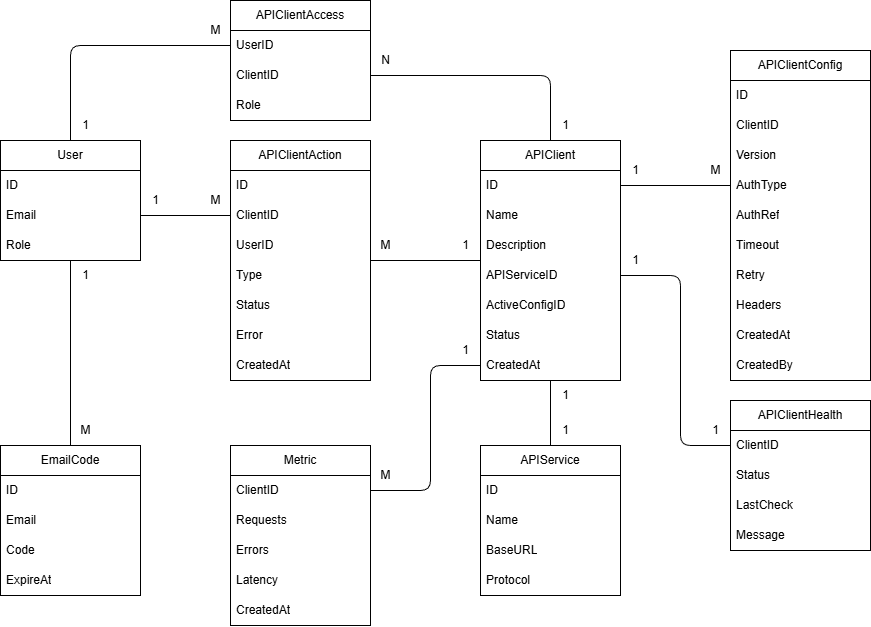

The diagram above was exported from draw.io. Its source (the exported page's mxGraphModel, read from the mxfile embedded in the PNG):
<mxGraphModel dx="1213" dy="656" grid="1" gridSize="10" guides="1" tooltips="1" connect="1" arrows="1" fold="1" page="1" pageScale="1" pageWidth="2080" pageHeight="1000" background="#ffffff" math="0" shadow="0">
  <root>
    <mxCell id="0" />
    <mxCell id="1" parent="0" />
    <mxCell id="2" value="APIClient" style="swimlane;fontStyle=0;childLayout=stackLayout;horizontal=1;startSize=30;horizontalStack=0;resizeParent=1;resizeParentMax=0;resizeLast=0;collapsible=1;marginBottom=0;whiteSpace=wrap;html=1;" vertex="1" parent="1">
      <mxGeometry x="830" y="160" width="140" height="240" as="geometry" />
    </mxCell>
    <mxCell id="3" value="ID" style="text;strokeColor=none;fillColor=none;align=left;verticalAlign=middle;spacingLeft=4;spacingRight=4;overflow=hidden;points=[[0,0.5],[1,0.5]];portConstraint=eastwest;rotatable=0;whiteSpace=wrap;html=1;" vertex="1" parent="2">
      <mxGeometry y="30" width="140" height="30" as="geometry" />
    </mxCell>
    <mxCell id="4" value="Name" style="text;strokeColor=none;fillColor=none;align=left;verticalAlign=middle;spacingLeft=4;spacingRight=4;overflow=hidden;points=[[0,0.5],[1,0.5]];portConstraint=eastwest;rotatable=0;whiteSpace=wrap;html=1;" vertex="1" parent="2">
      <mxGeometry y="60" width="140" height="30" as="geometry" />
    </mxCell>
    <mxCell id="5" value="Description" style="text;strokeColor=none;fillColor=none;align=left;verticalAlign=middle;spacingLeft=4;spacingRight=4;overflow=hidden;points=[[0,0.5],[1,0.5]];portConstraint=eastwest;rotatable=0;whiteSpace=wrap;html=1;" vertex="1" parent="2">
      <mxGeometry y="90" width="140" height="30" as="geometry" />
    </mxCell>
    <mxCell id="6" value="APIServiceID" style="text;strokeColor=none;fillColor=none;align=left;verticalAlign=middle;spacingLeft=4;spacingRight=4;overflow=hidden;points=[[0,0.5],[1,0.5]];portConstraint=eastwest;rotatable=0;whiteSpace=wrap;html=1;" vertex="1" parent="2">
      <mxGeometry y="120" width="140" height="30" as="geometry" />
    </mxCell>
    <mxCell id="7" value="ActiveConfigID" style="text;strokeColor=none;fillColor=none;align=left;verticalAlign=middle;spacingLeft=4;spacingRight=4;overflow=hidden;points=[[0,0.5],[1,0.5]];portConstraint=eastwest;rotatable=0;whiteSpace=wrap;html=1;" vertex="1" parent="2">
      <mxGeometry y="150" width="140" height="30" as="geometry" />
    </mxCell>
    <mxCell id="8" value="Status" style="text;strokeColor=none;fillColor=none;align=left;verticalAlign=middle;spacingLeft=4;spacingRight=4;overflow=hidden;points=[[0,0.5],[1,0.5]];portConstraint=eastwest;rotatable=0;whiteSpace=wrap;html=1;" vertex="1" parent="2">
      <mxGeometry y="180" width="140" height="30" as="geometry" />
    </mxCell>
    <mxCell id="9" value="CreatedAt" style="text;strokeColor=none;fillColor=none;align=left;verticalAlign=middle;spacingLeft=4;spacingRight=4;overflow=hidden;points=[[0,0.5],[1,0.5]];portConstraint=eastwest;rotatable=0;whiteSpace=wrap;html=1;" vertex="1" parent="2">
      <mxGeometry y="210" width="140" height="30" as="geometry" />
    </mxCell>
    <mxCell id="10" value="APIClientConfig" style="swimlane;fontStyle=0;childLayout=stackLayout;horizontal=1;startSize=30;horizontalStack=0;resizeParent=1;resizeParentMax=0;resizeLast=0;collapsible=1;marginBottom=0;whiteSpace=wrap;html=1;" vertex="1" parent="1">
      <mxGeometry x="1080" y="70" width="140" height="330" as="geometry" />
    </mxCell>
    <mxCell id="11" value="ID" style="text;strokeColor=none;fillColor=none;align=left;verticalAlign=middle;spacingLeft=4;spacingRight=4;overflow=hidden;points=[[0,0.5],[1,0.5]];portConstraint=eastwest;rotatable=0;whiteSpace=wrap;html=1;" vertex="1" parent="10">
      <mxGeometry y="30" width="140" height="30" as="geometry" />
    </mxCell>
    <mxCell id="12" value="ClientID" style="text;strokeColor=none;fillColor=none;align=left;verticalAlign=middle;spacingLeft=4;spacingRight=4;overflow=hidden;points=[[0,0.5],[1,0.5]];portConstraint=eastwest;rotatable=0;whiteSpace=wrap;html=1;" vertex="1" parent="10">
      <mxGeometry y="60" width="140" height="30" as="geometry" />
    </mxCell>
    <mxCell id="13" value="Version" style="text;strokeColor=none;fillColor=none;align=left;verticalAlign=middle;spacingLeft=4;spacingRight=4;overflow=hidden;points=[[0,0.5],[1,0.5]];portConstraint=eastwest;rotatable=0;whiteSpace=wrap;html=1;" vertex="1" parent="10">
      <mxGeometry y="90" width="140" height="30" as="geometry" />
    </mxCell>
    <mxCell id="14" value="AuthType" style="text;strokeColor=none;fillColor=none;align=left;verticalAlign=middle;spacingLeft=4;spacingRight=4;overflow=hidden;points=[[0,0.5],[1,0.5]];portConstraint=eastwest;rotatable=0;whiteSpace=wrap;html=1;" vertex="1" parent="10">
      <mxGeometry y="120" width="140" height="30" as="geometry" />
    </mxCell>
    <mxCell id="15" value="AuthRef" style="text;strokeColor=none;fillColor=none;align=left;verticalAlign=middle;spacingLeft=4;spacingRight=4;overflow=hidden;points=[[0,0.5],[1,0.5]];portConstraint=eastwest;rotatable=0;whiteSpace=wrap;html=1;" vertex="1" parent="10">
      <mxGeometry y="150" width="140" height="30" as="geometry" />
    </mxCell>
    <mxCell id="16" value="Timeout" style="text;strokeColor=none;fillColor=none;align=left;verticalAlign=middle;spacingLeft=4;spacingRight=4;overflow=hidden;points=[[0,0.5],[1,0.5]];portConstraint=eastwest;rotatable=0;whiteSpace=wrap;html=1;" vertex="1" parent="10">
      <mxGeometry y="180" width="140" height="30" as="geometry" />
    </mxCell>
    <mxCell id="18" value="Retry" style="text;strokeColor=none;fillColor=none;align=left;verticalAlign=middle;spacingLeft=4;spacingRight=4;overflow=hidden;points=[[0,0.5],[1,0.5]];portConstraint=eastwest;rotatable=0;whiteSpace=wrap;html=1;" vertex="1" parent="10">
      <mxGeometry y="210" width="140" height="30" as="geometry" />
    </mxCell>
    <mxCell id="19" value="Headers" style="text;strokeColor=none;fillColor=none;align=left;verticalAlign=middle;spacingLeft=4;spacingRight=4;overflow=hidden;points=[[0,0.5],[1,0.5]];portConstraint=eastwest;rotatable=0;whiteSpace=wrap;html=1;" vertex="1" parent="10">
      <mxGeometry y="240" width="140" height="30" as="geometry" />
    </mxCell>
    <mxCell id="17" value="CreatedAt" style="text;strokeColor=none;fillColor=none;align=left;verticalAlign=middle;spacingLeft=4;spacingRight=4;overflow=hidden;points=[[0,0.5],[1,0.5]];portConstraint=eastwest;rotatable=0;whiteSpace=wrap;html=1;" vertex="1" parent="10">
      <mxGeometry y="270" width="140" height="30" as="geometry" />
    </mxCell>
    <mxCell id="20" value="CreatedBy" style="text;strokeColor=none;fillColor=none;align=left;verticalAlign=middle;spacingLeft=4;spacingRight=4;overflow=hidden;points=[[0,0.5],[1,0.5]];portConstraint=eastwest;rotatable=0;whiteSpace=wrap;html=1;" vertex="1" parent="10">
      <mxGeometry y="300" width="140" height="30" as="geometry" />
    </mxCell>
    <mxCell id="21" value="APIClientAction" style="swimlane;fontStyle=0;childLayout=stackLayout;horizontal=1;startSize=30;horizontalStack=0;resizeParent=1;resizeParentMax=0;resizeLast=0;collapsible=1;marginBottom=0;whiteSpace=wrap;html=1;" vertex="1" parent="1">
      <mxGeometry x="580" y="160" width="140" height="240" as="geometry" />
    </mxCell>
    <mxCell id="22" value="ID" style="text;strokeColor=none;fillColor=none;align=left;verticalAlign=middle;spacingLeft=4;spacingRight=4;overflow=hidden;points=[[0,0.5],[1,0.5]];portConstraint=eastwest;rotatable=0;whiteSpace=wrap;html=1;" vertex="1" parent="21">
      <mxGeometry y="30" width="140" height="30" as="geometry" />
    </mxCell>
    <mxCell id="23" value="ClientID" style="text;strokeColor=none;fillColor=none;align=left;verticalAlign=middle;spacingLeft=4;spacingRight=4;overflow=hidden;points=[[0,0.5],[1,0.5]];portConstraint=eastwest;rotatable=0;whiteSpace=wrap;html=1;" vertex="1" parent="21">
      <mxGeometry y="60" width="140" height="30" as="geometry" />
    </mxCell>
    <mxCell id="24" value="UserID" style="text;strokeColor=none;fillColor=none;align=left;verticalAlign=middle;spacingLeft=4;spacingRight=4;overflow=hidden;points=[[0,0.5],[1,0.5]];portConstraint=eastwest;rotatable=0;whiteSpace=wrap;html=1;" vertex="1" parent="21">
      <mxGeometry y="90" width="140" height="30" as="geometry" />
    </mxCell>
    <mxCell id="25" value="Type" style="text;strokeColor=none;fillColor=none;align=left;verticalAlign=middle;spacingLeft=4;spacingRight=4;overflow=hidden;points=[[0,0.5],[1,0.5]];portConstraint=eastwest;rotatable=0;whiteSpace=wrap;html=1;" vertex="1" parent="21">
      <mxGeometry y="120" width="140" height="30" as="geometry" />
    </mxCell>
    <mxCell id="26" value="Status" style="text;strokeColor=none;fillColor=none;align=left;verticalAlign=middle;spacingLeft=4;spacingRight=4;overflow=hidden;points=[[0,0.5],[1,0.5]];portConstraint=eastwest;rotatable=0;whiteSpace=wrap;html=1;" vertex="1" parent="21">
      <mxGeometry y="150" width="140" height="30" as="geometry" />
    </mxCell>
    <mxCell id="27" value="Error" style="text;strokeColor=none;fillColor=none;align=left;verticalAlign=middle;spacingLeft=4;spacingRight=4;overflow=hidden;points=[[0,0.5],[1,0.5]];portConstraint=eastwest;rotatable=0;whiteSpace=wrap;html=1;" vertex="1" parent="21">
      <mxGeometry y="180" width="140" height="30" as="geometry" />
    </mxCell>
    <mxCell id="28" value="CreatedAt" style="text;strokeColor=none;fillColor=none;align=left;verticalAlign=middle;spacingLeft=4;spacingRight=4;overflow=hidden;points=[[0,0.5],[1,0.5]];portConstraint=eastwest;rotatable=0;whiteSpace=wrap;html=1;" vertex="1" parent="21">
      <mxGeometry y="210" width="140" height="30" as="geometry" />
    </mxCell>
    <mxCell id="29" value="APIService" style="swimlane;fontStyle=0;childLayout=stackLayout;horizontal=1;startSize=30;horizontalStack=0;resizeParent=1;resizeParentMax=0;resizeLast=0;collapsible=1;marginBottom=0;whiteSpace=wrap;html=1;" vertex="1" parent="1">
      <mxGeometry x="830" y="465" width="140" height="150" as="geometry" />
    </mxCell>
    <mxCell id="30" value="ID" style="text;strokeColor=none;fillColor=none;align=left;verticalAlign=middle;spacingLeft=4;spacingRight=4;overflow=hidden;points=[[0,0.5],[1,0.5]];portConstraint=eastwest;rotatable=0;whiteSpace=wrap;html=1;" vertex="1" parent="29">
      <mxGeometry y="30" width="140" height="30" as="geometry" />
    </mxCell>
    <mxCell id="31" value="Name" style="text;strokeColor=none;fillColor=none;align=left;verticalAlign=middle;spacingLeft=4;spacingRight=4;overflow=hidden;points=[[0,0.5],[1,0.5]];portConstraint=eastwest;rotatable=0;whiteSpace=wrap;html=1;" vertex="1" parent="29">
      <mxGeometry y="60" width="140" height="30" as="geometry" />
    </mxCell>
    <mxCell id="32" value="BaseURL" style="text;strokeColor=none;fillColor=none;align=left;verticalAlign=middle;spacingLeft=4;spacingRight=4;overflow=hidden;points=[[0,0.5],[1,0.5]];portConstraint=eastwest;rotatable=0;whiteSpace=wrap;html=1;" vertex="1" parent="29">
      <mxGeometry y="90" width="140" height="30" as="geometry" />
    </mxCell>
    <mxCell id="33" value="Protocol" style="text;strokeColor=none;fillColor=none;align=left;verticalAlign=middle;spacingLeft=4;spacingRight=4;overflow=hidden;points=[[0,0.5],[1,0.5]];portConstraint=eastwest;rotatable=0;whiteSpace=wrap;html=1;" vertex="1" parent="29">
      <mxGeometry y="120" width="140" height="30" as="geometry" />
    </mxCell>
    <mxCell id="37" value="User" style="swimlane;fontStyle=0;childLayout=stackLayout;horizontal=1;startSize=30;horizontalStack=0;resizeParent=1;resizeParentMax=0;resizeLast=0;collapsible=1;marginBottom=0;whiteSpace=wrap;html=1;" vertex="1" parent="1">
      <mxGeometry x="350" y="160" width="140" height="120" as="geometry" />
    </mxCell>
    <mxCell id="38" value="ID" style="text;strokeColor=none;fillColor=none;align=left;verticalAlign=middle;spacingLeft=4;spacingRight=4;overflow=hidden;points=[[0,0.5],[1,0.5]];portConstraint=eastwest;rotatable=0;whiteSpace=wrap;html=1;" vertex="1" parent="37">
      <mxGeometry y="30" width="140" height="30" as="geometry" />
    </mxCell>
    <mxCell id="39" value="Email" style="text;strokeColor=none;fillColor=none;align=left;verticalAlign=middle;spacingLeft=4;spacingRight=4;overflow=hidden;points=[[0,0.5],[1,0.5]];portConstraint=eastwest;rotatable=0;whiteSpace=wrap;html=1;" vertex="1" parent="37">
      <mxGeometry y="60" width="140" height="30" as="geometry" />
    </mxCell>
    <mxCell id="40" value="Role" style="text;strokeColor=none;fillColor=none;align=left;verticalAlign=middle;spacingLeft=4;spacingRight=4;overflow=hidden;points=[[0,0.5],[1,0.5]];portConstraint=eastwest;rotatable=0;whiteSpace=wrap;html=1;" vertex="1" parent="37">
      <mxGeometry y="90" width="140" height="30" as="geometry" />
    </mxCell>
    <mxCell id="42" value="APIClientHealth" style="swimlane;fontStyle=0;childLayout=stackLayout;horizontal=1;startSize=30;horizontalStack=0;resizeParent=1;resizeParentMax=0;resizeLast=0;collapsible=1;marginBottom=0;whiteSpace=wrap;html=1;" vertex="1" parent="1">
      <mxGeometry x="1080" y="420" width="140" height="150" as="geometry" />
    </mxCell>
    <mxCell id="43" value="ClientID" style="text;strokeColor=none;fillColor=none;align=left;verticalAlign=middle;spacingLeft=4;spacingRight=4;overflow=hidden;points=[[0,0.5],[1,0.5]];portConstraint=eastwest;rotatable=0;whiteSpace=wrap;html=1;" vertex="1" parent="42">
      <mxGeometry y="30" width="140" height="30" as="geometry" />
    </mxCell>
    <mxCell id="44" value="Status" style="text;strokeColor=none;fillColor=none;align=left;verticalAlign=middle;spacingLeft=4;spacingRight=4;overflow=hidden;points=[[0,0.5],[1,0.5]];portConstraint=eastwest;rotatable=0;whiteSpace=wrap;html=1;" vertex="1" parent="42">
      <mxGeometry y="60" width="140" height="30" as="geometry" />
    </mxCell>
    <mxCell id="45" value="LastCheck" style="text;strokeColor=none;fillColor=none;align=left;verticalAlign=middle;spacingLeft=4;spacingRight=4;overflow=hidden;points=[[0,0.5],[1,0.5]];portConstraint=eastwest;rotatable=0;whiteSpace=wrap;html=1;" vertex="1" parent="42">
      <mxGeometry y="90" width="140" height="30" as="geometry" />
    </mxCell>
    <mxCell id="50" value="Message" style="text;strokeColor=none;fillColor=none;align=left;verticalAlign=middle;spacingLeft=4;spacingRight=4;overflow=hidden;points=[[0,0.5],[1,0.5]];portConstraint=eastwest;rotatable=0;whiteSpace=wrap;html=1;" vertex="1" parent="42">
      <mxGeometry y="120" width="140" height="30" as="geometry" />
    </mxCell>
    <mxCell id="46" value="Metric" style="swimlane;fontStyle=0;childLayout=stackLayout;horizontal=1;startSize=30;horizontalStack=0;resizeParent=1;resizeParentMax=0;resizeLast=0;collapsible=1;marginBottom=0;whiteSpace=wrap;html=1;" vertex="1" parent="1">
      <mxGeometry x="580" y="465" width="140" height="180" as="geometry" />
    </mxCell>
    <mxCell id="47" value="ClientID" style="text;strokeColor=none;fillColor=none;align=left;verticalAlign=middle;spacingLeft=4;spacingRight=4;overflow=hidden;points=[[0,0.5],[1,0.5]];portConstraint=eastwest;rotatable=0;whiteSpace=wrap;html=1;" vertex="1" parent="46">
      <mxGeometry y="30" width="140" height="30" as="geometry" />
    </mxCell>
    <mxCell id="48" value="Requests" style="text;strokeColor=none;fillColor=none;align=left;verticalAlign=middle;spacingLeft=4;spacingRight=4;overflow=hidden;points=[[0,0.5],[1,0.5]];portConstraint=eastwest;rotatable=0;whiteSpace=wrap;html=1;" vertex="1" parent="46">
      <mxGeometry y="60" width="140" height="30" as="geometry" />
    </mxCell>
    <mxCell id="49" value="Errors" style="text;strokeColor=none;fillColor=none;align=left;verticalAlign=middle;spacingLeft=4;spacingRight=4;overflow=hidden;points=[[0,0.5],[1,0.5]];portConstraint=eastwest;rotatable=0;whiteSpace=wrap;html=1;" vertex="1" parent="46">
      <mxGeometry y="90" width="140" height="30" as="geometry" />
    </mxCell>
    <mxCell id="51" value="Latency" style="text;strokeColor=none;fillColor=none;align=left;verticalAlign=middle;spacingLeft=4;spacingRight=4;overflow=hidden;points=[[0,0.5],[1,0.5]];portConstraint=eastwest;rotatable=0;whiteSpace=wrap;html=1;" vertex="1" parent="46">
      <mxGeometry y="120" width="140" height="30" as="geometry" />
    </mxCell>
    <mxCell id="52" value="CreatedAt" style="text;strokeColor=none;fillColor=none;align=left;verticalAlign=middle;spacingLeft=4;spacingRight=4;overflow=hidden;points=[[0,0.5],[1,0.5]];portConstraint=eastwest;rotatable=0;whiteSpace=wrap;html=1;" vertex="1" parent="46">
      <mxGeometry y="150" width="140" height="30" as="geometry" />
    </mxCell>
    <mxCell id="53" value="EmailCode" style="swimlane;fontStyle=0;childLayout=stackLayout;horizontal=1;startSize=30;horizontalStack=0;resizeParent=1;resizeParentMax=0;resizeLast=0;collapsible=1;marginBottom=0;whiteSpace=wrap;html=1;" vertex="1" parent="1">
      <mxGeometry x="350" y="465" width="140" height="150" as="geometry" />
    </mxCell>
    <mxCell id="54" value="ID" style="text;strokeColor=none;fillColor=none;align=left;verticalAlign=middle;spacingLeft=4;spacingRight=4;overflow=hidden;points=[[0,0.5],[1,0.5]];portConstraint=eastwest;rotatable=0;whiteSpace=wrap;html=1;" vertex="1" parent="53">
      <mxGeometry y="30" width="140" height="30" as="geometry" />
    </mxCell>
    <mxCell id="55" value="Email" style="text;strokeColor=none;fillColor=none;align=left;verticalAlign=middle;spacingLeft=4;spacingRight=4;overflow=hidden;points=[[0,0.5],[1,0.5]];portConstraint=eastwest;rotatable=0;whiteSpace=wrap;html=1;" vertex="1" parent="53">
      <mxGeometry y="60" width="140" height="30" as="geometry" />
    </mxCell>
    <mxCell id="56" value="Code" style="text;strokeColor=none;fillColor=none;align=left;verticalAlign=middle;spacingLeft=4;spacingRight=4;overflow=hidden;points=[[0,0.5],[1,0.5]];portConstraint=eastwest;rotatable=0;whiteSpace=wrap;html=1;" vertex="1" parent="53">
      <mxGeometry y="90" width="140" height="30" as="geometry" />
    </mxCell>
    <mxCell id="57" value="ExpireAt" style="text;strokeColor=none;fillColor=none;align=left;verticalAlign=middle;spacingLeft=4;spacingRight=4;overflow=hidden;points=[[0,0.5],[1,0.5]];portConstraint=eastwest;rotatable=0;whiteSpace=wrap;html=1;" vertex="1" parent="53">
      <mxGeometry y="120" width="140" height="30" as="geometry" />
    </mxCell>
    <mxCell id="58" value="" style="endArrow=none;html=1;" edge="1" parent="1" source="21" target="2">
      <mxGeometry width="50" height="50" relative="1" as="geometry">
        <mxPoint x="810" y="420" as="sourcePoint" />
        <mxPoint x="860" y="370" as="targetPoint" />
      </mxGeometry>
    </mxCell>
    <mxCell id="59" value="" style="endArrow=none;html=1;entryX=0;entryY=0.5;entryDx=0;entryDy=0;exitX=1;exitY=0.5;exitDx=0;exitDy=0;" edge="1" parent="1" target="14">
      <mxGeometry width="50" height="50" relative="1" as="geometry">
        <mxPoint x="970" y="205.0000000000001" as="sourcePoint" />
        <mxPoint x="840" y="200" as="targetPoint" />
      </mxGeometry>
    </mxCell>
    <mxCell id="60" value="" style="endArrow=none;html=1;" edge="1" parent="1" source="2" target="29">
      <mxGeometry width="50" height="50" relative="1" as="geometry">
        <mxPoint x="980" y="305" as="sourcePoint" />
        <mxPoint x="1090" y="305" as="targetPoint" />
      </mxGeometry>
    </mxCell>
    <mxCell id="61" value="" style="endArrow=none;html=1;entryX=0;entryY=0.5;entryDx=0;entryDy=0;exitX=1;exitY=0.5;exitDx=0;exitDy=0;" edge="1" parent="1" target="43">
      <mxGeometry width="50" height="50" relative="1" as="geometry">
        <mxPoint x="970" y="295" as="sourcePoint" />
        <mxPoint x="1030" y="465" as="targetPoint" />
        <Array as="points">
          <mxPoint x="1030" y="295" />
          <mxPoint x="1030" y="465" />
        </Array>
      </mxGeometry>
    </mxCell>
    <mxCell id="62" value="" style="endArrow=none;html=1;exitX=0;exitY=0.5;exitDx=0;exitDy=0;entryX=1;entryY=0.5;entryDx=0;entryDy=0;" edge="1" parent="1" source="9" target="47">
      <mxGeometry width="50" height="50" relative="1" as="geometry">
        <mxPoint x="910" y="410" as="sourcePoint" />
        <mxPoint x="910" y="520" as="targetPoint" />
        <Array as="points">
          <mxPoint x="780" y="385" />
          <mxPoint x="780" y="510" />
        </Array>
      </mxGeometry>
    </mxCell>
    <mxCell id="63" value="" style="endArrow=none;html=1;" edge="1" parent="1" source="37" target="53">
      <mxGeometry width="50" height="50" relative="1" as="geometry">
        <mxPoint x="890" y="460" as="sourcePoint" />
        <mxPoint x="940" y="410" as="targetPoint" />
      </mxGeometry>
    </mxCell>
    <mxCell id="64" value="" style="endArrow=none;html=1;entryX=1;entryY=0.5;entryDx=0;entryDy=0;exitX=0;exitY=0.5;exitDx=0;exitDy=0;" edge="1" parent="1" source="23" target="39">
      <mxGeometry width="50" height="50" relative="1" as="geometry">
        <mxPoint x="450" y="290" as="sourcePoint" />
        <mxPoint x="450" y="520" as="targetPoint" />
      </mxGeometry>
    </mxCell>
    <mxCell id="65" value="1" style="text;html=1;align=center;verticalAlign=middle;resizable=0;points=[];autosize=1;strokeColor=none;fillColor=none;" vertex="1" parent="1">
      <mxGeometry x="420" y="280" width="30" height="30" as="geometry" />
    </mxCell>
    <mxCell id="67" value="1" style="text;html=1;align=center;verticalAlign=middle;resizable=0;points=[];autosize=1;strokeColor=none;fillColor=none;" vertex="1" parent="1">
      <mxGeometry x="490" y="205" width="30" height="30" as="geometry" />
    </mxCell>
    <mxCell id="68" value="1" style="text;html=1;align=center;verticalAlign=middle;resizable=0;points=[];autosize=1;strokeColor=none;fillColor=none;" vertex="1" parent="1">
      <mxGeometry x="800" y="250" width="30" height="30" as="geometry" />
    </mxCell>
    <mxCell id="69" value="M" style="text;html=1;align=center;verticalAlign=middle;resizable=0;points=[];autosize=1;strokeColor=none;fillColor=none;" vertex="1" parent="1">
      <mxGeometry x="720" y="250" width="30" height="30" as="geometry" />
    </mxCell>
    <mxCell id="70" value="1" style="text;html=1;align=center;verticalAlign=middle;resizable=0;points=[];autosize=1;strokeColor=none;fillColor=none;" vertex="1" parent="1">
      <mxGeometry x="970" y="175" width="30" height="30" as="geometry" />
    </mxCell>
    <mxCell id="74" value="1" style="text;html=1;align=center;verticalAlign=middle;resizable=0;points=[];autosize=1;strokeColor=none;fillColor=none;" vertex="1" parent="1">
      <mxGeometry x="800" y="355" width="30" height="30" as="geometry" />
    </mxCell>
    <mxCell id="75" value="1" style="text;html=1;align=center;verticalAlign=middle;resizable=0;points=[];autosize=1;strokeColor=none;fillColor=none;" vertex="1" parent="1">
      <mxGeometry x="900" y="400" width="30" height="30" as="geometry" />
    </mxCell>
    <mxCell id="76" value="1" style="text;html=1;align=center;verticalAlign=middle;resizable=0;points=[];autosize=1;strokeColor=none;fillColor=none;" vertex="1" parent="1">
      <mxGeometry x="900" y="435" width="30" height="30" as="geometry" />
    </mxCell>
    <mxCell id="77" value="1" style="text;html=1;align=center;verticalAlign=middle;resizable=0;points=[];autosize=1;strokeColor=none;fillColor=none;" vertex="1" parent="1">
      <mxGeometry x="970" y="265" width="30" height="30" as="geometry" />
    </mxCell>
    <mxCell id="78" value="1" style="text;html=1;align=center;verticalAlign=middle;resizable=0;points=[];autosize=1;strokeColor=none;fillColor=none;" vertex="1" parent="1">
      <mxGeometry x="1050" y="435" width="30" height="30" as="geometry" />
    </mxCell>
    <mxCell id="79" value="M" style="text;html=1;align=center;verticalAlign=middle;resizable=0;points=[];autosize=1;strokeColor=none;fillColor=none;" vertex="1" parent="1">
      <mxGeometry x="550" y="205" width="30" height="30" as="geometry" />
    </mxCell>
    <mxCell id="80" value="M" style="text;html=1;align=center;verticalAlign=middle;resizable=0;points=[];autosize=1;strokeColor=none;fillColor=none;" vertex="1" parent="1">
      <mxGeometry x="420" y="435" width="30" height="30" as="geometry" />
    </mxCell>
    <mxCell id="81" value="M" style="text;html=1;align=center;verticalAlign=middle;resizable=0;points=[];autosize=1;strokeColor=none;fillColor=none;" vertex="1" parent="1">
      <mxGeometry x="720" y="480" width="30" height="30" as="geometry" />
    </mxCell>
    <mxCell id="83" value="M" style="text;html=1;align=center;verticalAlign=middle;resizable=0;points=[];autosize=1;strokeColor=none;fillColor=none;" vertex="1" parent="1">
      <mxGeometry x="1050" y="175" width="30" height="30" as="geometry" />
    </mxCell>
    <mxCell id="84" value="APIClientAccess" style="swimlane;fontStyle=0;childLayout=stackLayout;horizontal=1;startSize=30;horizontalStack=0;resizeParent=1;resizeParentMax=0;resizeLast=0;collapsible=1;marginBottom=0;whiteSpace=wrap;html=1;" vertex="1" parent="1">
      <mxGeometry x="580" y="20" width="140" height="120" as="geometry" />
    </mxCell>
    <mxCell id="85" value="UserID" style="text;strokeColor=none;fillColor=none;align=left;verticalAlign=middle;spacingLeft=4;spacingRight=4;overflow=hidden;points=[[0,0.5],[1,0.5]];portConstraint=eastwest;rotatable=0;whiteSpace=wrap;html=1;" vertex="1" parent="84">
      <mxGeometry y="30" width="140" height="30" as="geometry" />
    </mxCell>
    <mxCell id="86" value="ClientID" style="text;strokeColor=none;fillColor=none;align=left;verticalAlign=middle;spacingLeft=4;spacingRight=4;overflow=hidden;points=[[0,0.5],[1,0.5]];portConstraint=eastwest;rotatable=0;whiteSpace=wrap;html=1;" vertex="1" parent="84">
      <mxGeometry y="60" width="140" height="30" as="geometry" />
    </mxCell>
    <mxCell id="87" value="Role" style="text;strokeColor=none;fillColor=none;align=left;verticalAlign=middle;spacingLeft=4;spacingRight=4;overflow=hidden;points=[[0,0.5],[1,0.5]];portConstraint=eastwest;rotatable=0;whiteSpace=wrap;html=1;" vertex="1" parent="84">
      <mxGeometry y="90" width="140" height="30" as="geometry" />
    </mxCell>
    <mxCell id="89" value="" style="endArrow=none;html=1;entryX=0;entryY=0.5;entryDx=0;entryDy=0;" edge="1" parent="1" source="37" target="85">
      <mxGeometry width="50" height="50" relative="1" as="geometry">
        <mxPoint x="430" y="290" as="sourcePoint" />
        <mxPoint x="430" y="520" as="targetPoint" />
        <Array as="points">
          <mxPoint x="420" y="65" />
        </Array>
      </mxGeometry>
    </mxCell>
    <mxCell id="90" value="" style="endArrow=none;html=1;entryX=0.5;entryY=0;entryDx=0;entryDy=0;exitX=1;exitY=0.5;exitDx=0;exitDy=0;" edge="1" parent="1" source="86" target="2">
      <mxGeometry width="50" height="50" relative="1" as="geometry">
        <mxPoint x="840" y="125" as="sourcePoint" />
        <mxPoint x="938" y="30" as="targetPoint" />
        <Array as="points">
          <mxPoint x="900" y="95" />
        </Array>
      </mxGeometry>
    </mxCell>
    <mxCell id="91" value="M" style="text;html=1;align=center;verticalAlign=middle;resizable=0;points=[];autosize=1;strokeColor=none;fillColor=none;" vertex="1" parent="1">
      <mxGeometry x="550" y="35" width="30" height="30" as="geometry" />
    </mxCell>
    <mxCell id="92" value="N" style="text;html=1;align=center;verticalAlign=middle;resizable=0;points=[];autosize=1;strokeColor=none;fillColor=none;" vertex="1" parent="1">
      <mxGeometry x="720" y="65" width="30" height="30" as="geometry" />
    </mxCell>
    <mxCell id="93" value="1" style="text;html=1;align=center;verticalAlign=middle;resizable=0;points=[];autosize=1;strokeColor=none;fillColor=none;" vertex="1" parent="1">
      <mxGeometry x="900" y="130" width="30" height="30" as="geometry" />
    </mxCell>
    <mxCell id="94" value="1" style="text;html=1;align=center;verticalAlign=middle;resizable=0;points=[];autosize=1;strokeColor=none;fillColor=none;" vertex="1" parent="1">
      <mxGeometry x="420" y="130" width="30" height="30" as="geometry" />
    </mxCell>
  </root>
</mxGraphModel>